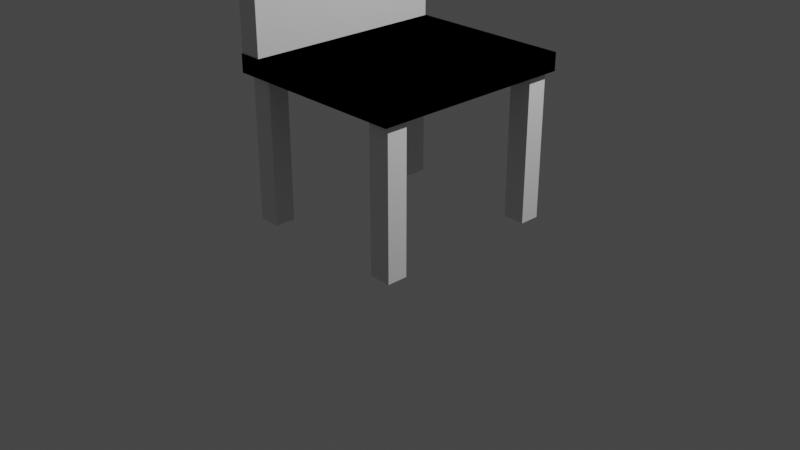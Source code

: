 # Source: chair.blend  (saved by Blender 2.81.16; exported with 4.5.12 LTS)
import bpy
from mathutils import Matrix  # noqa: F401  (used for matrix-valued properties, if any)

bpy.ops.wm.read_factory_settings(use_empty=True)
scene = bpy.context.scene
scene.name = 'Scene'

# ---- collections
col_collection = bpy.data.collections.new('Collection'); scene.collection.children.link(col_collection)

# ---- world
world_world = bpy.data.worlds.new('World'); scene.world = world_world
world_world.use_nodes = True; world_world.node_tree.nodes.clear()
_N = world_world.node_tree.nodes; _L = world_world.node_tree.links
n0 = _N.new('ShaderNodeOutputWorld'); n0.name = 'World Output'; n0.location = (300, 300)
n1 = _N.new('ShaderNodeBackground'); n1.name = 'Background'; n1.location = (10, 300)
n1.inputs[0].default_value = (0.05088, 0.05088, 0.05088, 1.0)
_L.new(n1.outputs[0], n0.inputs[0])
n0.is_active_output = True
world_world.color = (0.05088, 0.05088, 0.05088)
world_world.use_sun_shadow = False
world_world.sun_shadow_jitter_overblur = 0.0

# ---- cameras
cam_camera = bpy.data.cameras.new('Camera')
cam_camera.clip_end = 100.0
cam_camera.ortho_scale = 7.314

# ---- lights
light_light = bpy.data.lights.new('Light', 'POINT')
light_light.transmission_factor = 0.0
light_light.energy = 1000.0
light_light.shadow_soft_size = 0.1
light_light.shadow_maximum_resolution = 0.006
light_light.use_absolute_resolution = True

# ---- meshes
me_cube_001 = bpy.data.meshes.new('Cube.001')
me_cube_001.from_pydata([(-1.0, -1.095, 1.555), (-1.0, -1.095, 1.743), (-1.0, 1.095, 1.555), (-1.0, 1.095, 1.743), (1.0, -1.095, 1.555), (1.0, -1.095, 1.743), (1.0, 1.095, 1.555), (1.0, 1.095, 1.743), (-1.0, 0.0, 1.555), (0.0, 1.095, 1.555), (1.0, 0.0, 1.555), (0.0, -1.095, 1.555), (0.0, 0.0, 1.555), (-1.0, -0.5474, 1.555), (-0.5, 1.095, 1.555), (1.0, 0.5474, 1.555), (0.5, -1.095, 1.555), (-1.0, 0.5474, 1.555), (0.5, 1.095, 1.555), (1.0, -0.5474, 1.555), (-0.5, -1.095, 1.555), (0.0, -0.5474, 1.555), (0.0, 0.5474, 1.555), (-0.5, 0.0, 1.555), (0.5, 0.0, 1.555), (0.5, 0.5474, 1.555), (-0.5, 0.5474, 1.555), (-0.5, -0.5474, 1.555), (0.5, -0.5474, 1.555), (-1.0, -0.8211, 1.555), (-0.75, -1.095, 1.555), (-0.5, -0.8211, 1.555), (-0.75, -0.5474, 1.555), (-0.75, -0.8211, 1.555), (0.75, -1.095, 1.555), (1.0, -0.8211, 1.555), (0.5, -0.8211, 1.555), (0.75, -0.5474, 1.555), (0.75, -0.8211, 1.555), (-0.75, 1.095, 1.555), (-1.0, 0.8211, 1.555), (-0.5, 0.8211, 1.555), (-0.75, 0.5474, 1.555), (-0.75, 0.8211, 1.555), (1.0, 0.8211, 1.555), (0.75, 1.095, 1.555), (0.5, 0.8211, 1.555), (0.75, 0.5474, 1.555), (0.75, 0.8211, 1.555)], [], [(0, 1, 3, 2, 40, 17, 8, 13, 29), (2, 3, 7, 6, 45, 18, 9, 14, 39), (6, 7, 5, 4, 35, 19, 10, 15, 44), (4, 5, 1, 0, 30, 20, 11, 16, 34), (38, 35, 4, 34), (7, 3, 1, 5), (27, 21, 11, 20, 31), (26, 22, 12, 23), (25, 47, 15, 10, 24), (22, 25, 24, 12), (9, 18, 46, 25, 22), (48, 44, 15, 47), (17, 42, 26, 23, 8), (43, 41, 26, 42), (14, 9, 22, 26, 41), (33, 31, 20, 30), (8, 23, 27, 32, 13), (23, 12, 21, 27), (21, 28, 36, 16, 11), (12, 24, 28, 21), (24, 10, 19, 37, 28), (29, 33, 30, 0), (13, 32, 33, 29), (32, 27, 31, 33), (36, 38, 34, 16), (28, 37, 38, 36), (37, 19, 35, 38), (40, 43, 42, 17), (2, 39, 43, 40), (39, 14, 41, 43), (46, 48, 47, 25), (18, 45, 48, 46), (45, 6, 44, 48)])
_uv = me_cube_001.uv_layers.new(name='UVMap')
_uv.uv.foreach_set('vector', [0.375, 0.0, 0.625, 0.0, 0.625, 0.25, 0.375, 0.25, 0.375, 0.2188, 0.375, 0.1875, 0.375, 0.125, 0.375, 0.0625, 0.375, 0.03125, 0.375, 0.25, 0.625, 0.25, 0.625, 0.5, 0.375, 0.5, 0.375, 0.4688, 0.375, 0.4375, 0.375, 0.375, 0.375, 0.3125, 0.375, 0.2812, 0.375, 0.5, 0.625, 0.5, 0.625, 0.75, 0.375, 0.75, 0.375, 0.7188, 0.375, 0.6875, 0.375, 0.625, 0.375, 0.5625, 0.375, 0.5312, 0.375, 0.75, 0.625, 0.75, 0.625, 1.0, 0.375, 1.0, 0.375, 0.9688, 0.375, 0.9375, 0.375, 0.875, 0.375, 0.8125, 0.375, 0.7812, 0.3438, 0.7188, 0.375, 0.7188, 0.375, 0.75, 0.3438, 0.75, 0.625, 0.5, 0.875, 0.5, 0.875, 0.75, 0.625, 0.75, 0.1875, 0.6875, 0.25, 0.6875, 0.25, 0.75, 0.1875, 0.75, 0.1875, 0.7188, 0.1875, 0.5625, 0.25, 0.5625, 0.25, 0.625, 0.1875, 0.625, 0.3125, 0.5625, 0.3438, 0.5625, 0.375, 0.5625, 0.375, 0.625, 0.3125, 0.625, 0.25, 0.5625, 0.3125, 0.5625, 0.3125, 0.625, 0.25, 0.625, 0.25, 0.5, 0.3125, 0.5, 0.3125, 0.5312, 0.3125, 0.5625, 0.25, 0.5625, 0.3438, 0.5312, 0.375, 0.5312, 0.375, 0.5625, 0.3438, 0.5625, 0.125, 0.5625, 0.1562, 0.5625, 0.1875, 0.5625, 0.1875, 0.625, 0.125, 0.625, 0.1562, 0.5312, 0.1875, 0.5312, 0.1875, 0.5625, 0.1562, 0.5625, 0.1875, 0.5, 0.25, 0.5, 0.25, 0.5625, 0.1875, 0.5625, 0.1875, 0.5312, 0.1562, 0.7188, 0.1875, 0.7188, 0.1875, 0.75, 0.1562, 0.75, 0.125, 0.625, 0.1875, 0.625, 0.1875, 0.6875, 0.1562, 0.6875, 0.125, 0.6875, 0.1875, 0.625, 0.25, 0.625, 0.25, 0.6875, 0.1875, 0.6875, 0.25, 0.6875, 0.3125, 0.6875, 0.3125, 0.7188, 0.3125, 0.75, 0.25, 0.75, 0.25, 0.625, 0.3125, 0.625, 0.3125, 0.6875, 0.25, 0.6875, 0.3125, 0.625, 0.375, 0.625, 0.375, 0.6875, 0.3438, 0.6875, 0.3125, 0.6875, 0.125, 0.7188, 0.1562, 0.7188, 0.1562, 0.75, 0.125, 0.75, 0.125, 0.6875, 0.1562, 0.6875, 0.1562, 0.7188, 0.125, 0.7188, 0.1562, 0.6875, 0.1875, 0.6875, 0.1875, 0.7188, 0.1562, 0.7188, 0.3125, 0.7188, 0.3438, 0.7188, 0.3438, 0.75, 0.3125, 0.75, 0.3125, 0.6875, 0.3438, 0.6875, 0.3438, 0.7188, 0.3125, 0.7188, 0.3438, 0.6875, 0.375, 0.6875, 0.375, 0.7188, 0.3438, 0.7188, 0.125, 0.5312, 0.1562, 0.5312, 0.1562, 0.5625, 0.125, 0.5625, 0.125, 0.5, 0.1562, 0.5, 0.1562, 0.5312, 0.125, 0.5312, 0.1562, 0.5, 0.1875, 0.5, 0.1875, 0.5312, 0.1562, 0.5312, 0.3125, 0.5312, 0.3438, 0.5312, 0.3438, 0.5625, 0.3125, 0.5625, 0.3125, 0.5, 0.3438, 0.5, 0.3438, 0.5312, 0.3125, 0.5312, 0.3438, 0.5, 0.375, 0.5, 0.375, 0.5312, 0.3438, 0.5312])
me_cube_001.use_remesh_fix_poles = True
me_cube_001.use_remesh_preserve_attributes = False
me_cube_001.use_mirror_vertex_groups = False
me_cube_001.update()
me_cube_002 = bpy.data.meshes.new('Cube.002')
me_cube_002.from_pydata([(-0.7108, 1.0, 3.58), (-0.7108, 1.0, 1.58), (-0.7108, -1.0, 3.58), (-0.7108, -1.0, 1.58), (-0.9549, 1.0, 3.58), (-0.9549, 1.0, 1.58), (-0.9549, -1.0, 3.58), (-0.9549, -1.0, 1.58)], [], [(0, 4, 6, 2), (5, 1, 3, 7), (3, 2, 6, 7), (1, 0, 2, 3), (5, 4, 0, 1), (7, 6, 4, 5)])
_uv = me_cube_002.uv_layers.new(name='UVMap')
_uv.uv.foreach_set('vector', [0.625, 0.5, 0.875, 0.5, 0.875, 0.75, 0.625, 0.75, 0.125, 0.5, 0.375, 0.5, 0.375, 0.75, 0.125, 0.75, 0.375, 0.75, 0.625, 0.75, 0.625, 1.0, 0.375, 1.0, 0.375, 0.5, 0.625, 0.5, 0.625, 0.75, 0.375, 0.75, 0.375, 0.25, 0.625, 0.25, 0.625, 0.5, 0.375, 0.5, 0.375, 0.0, 0.625, 0.0, 0.625, 0.25, 0.375, 0.25])
me_cube_002.use_remesh_fix_poles = True
me_cube_002.use_remesh_preserve_attributes = False
me_cube_002.use_mirror_vertex_groups = False
me_cube_002.update()
me_cube_003 = bpy.data.meshes.new('Cube.003')
me_cube_003.from_pydata([(-1.0, -1.095, 1.555), (-1.0, -1.095, 1.743), (-1.0, 1.095, 1.555), (-1.0, 1.095, 1.743), (1.0, -1.095, 1.555), (1.0, -1.095, 1.743), (1.0, 1.095, 1.555), (1.0, 1.095, 1.743)], [], [(0, 1, 3, 2), (2, 3, 7, 6), (6, 7, 5, 4), (4, 5, 1, 0), (2, 6, 4, 0), (7, 3, 1, 5)])
_uv = me_cube_003.uv_layers.new(name='UVMap')
_uv.uv.foreach_set('vector', [0.375, 0.0, 0.625, 0.0, 0.625, 0.25, 0.375, 0.25, 0.375, 0.25, 0.625, 0.25, 0.625, 0.5, 0.375, 0.5, 0.375, 0.5, 0.625, 0.5, 0.625, 0.75, 0.375, 0.75, 0.375, 0.75, 0.625, 0.75, 0.625, 1.0, 0.375, 1.0, 0.125, 0.5, 0.375, 0.5, 0.375, 0.75, 0.125, 0.75, 0.625, 0.5, 0.875, 0.5, 0.875, 0.75, 0.625, 0.75])
me_cube_003.use_remesh_fix_poles = True
me_cube_003.use_remesh_preserve_attributes = False
me_cube_003.use_mirror_vertex_groups = False
me_cube_003.update()
me_cube_004 = bpy.data.meshes.new('Cube.004')
me_cube_004.from_pydata([(-1.0, -1.0, -1.0), (-1.0, -1.0, 1.0), (-1.0, 1.0, -1.0), (-1.0, 1.0, 1.0), (1.0, -1.0, -1.0), (1.0, -1.0, 1.0), (1.0, 1.0, -1.0), (1.0, 1.0, 1.0)], [], [(0, 1, 3, 2), (2, 3, 7, 6), (6, 7, 5, 4), (4, 5, 1, 0), (2, 6, 4, 0), (7, 3, 1, 5)])
_uv = me_cube_004.uv_layers.new(name='UVMap')
_uv.uv.foreach_set('vector', [0.375, 0.0, 0.625, 0.0, 0.625, 0.25, 0.375, 0.25, 0.375, 0.25, 0.625, 0.25, 0.625, 0.5, 0.375, 0.5, 0.375, 0.5, 0.625, 0.5, 0.625, 0.75, 0.375, 0.75, 0.375, 0.75, 0.625, 0.75, 0.625, 1.0, 0.375, 1.0, 0.125, 0.5, 0.375, 0.5, 0.375, 0.75, 0.125, 0.75, 0.625, 0.5, 0.875, 0.5, 0.875, 0.75, 0.625, 0.75])
me_cube_004.use_remesh_fix_poles = True
me_cube_004.use_remesh_preserve_attributes = False
me_cube_004.use_mirror_vertex_groups = False
me_cube_004.update()
me_cube_005 = bpy.data.meshes.new('Cube.005')
me_cube_005.from_pydata([(-1.0, -1.0, -1.0), (-1.0, -1.0, 1.0), (-1.0, 1.0, -1.0), (-1.0, 1.0, 1.0), (1.0, -1.0, -1.0), (1.0, -1.0, 1.0), (1.0, 1.0, -1.0), (1.0, 1.0, 1.0)], [], [(0, 1, 3, 2), (2, 3, 7, 6), (6, 7, 5, 4), (4, 5, 1, 0), (2, 6, 4, 0), (7, 3, 1, 5)])
_uv = me_cube_005.uv_layers.new(name='UVMap')
_uv.uv.foreach_set('vector', [0.375, 0.0, 0.625, 0.0, 0.625, 0.25, 0.375, 0.25, 0.375, 0.25, 0.625, 0.25, 0.625, 0.5, 0.375, 0.5, 0.375, 0.5, 0.625, 0.5, 0.625, 0.75, 0.375, 0.75, 0.375, 0.75, 0.625, 0.75, 0.625, 1.0, 0.375, 1.0, 0.125, 0.5, 0.375, 0.5, 0.375, 0.75, 0.125, 0.75, 0.625, 0.5, 0.875, 0.5, 0.875, 0.75, 0.625, 0.75])
me_cube_005.use_remesh_fix_poles = True
me_cube_005.use_remesh_preserve_attributes = False
me_cube_005.use_mirror_vertex_groups = False
me_cube_005.update()
me_cube_006 = bpy.data.meshes.new('Cube.006')
me_cube_006.from_pydata([(-1.0, -1.0, -1.0), (-1.0, -1.0, 1.0), (-1.0, 1.0, -1.0), (-1.0, 1.0, 1.0), (1.0, -1.0, -1.0), (1.0, -1.0, 1.0), (1.0, 1.0, -1.0), (1.0, 1.0, 1.0)], [], [(0, 1, 3, 2), (2, 3, 7, 6), (6, 7, 5, 4), (4, 5, 1, 0), (2, 6, 4, 0), (7, 3, 1, 5)])
_uv = me_cube_006.uv_layers.new(name='UVMap')
_uv.uv.foreach_set('vector', [0.375, 0.0, 0.625, 0.0, 0.625, 0.25, 0.375, 0.25, 0.375, 0.25, 0.625, 0.25, 0.625, 0.5, 0.375, 0.5, 0.375, 0.5, 0.625, 0.5, 0.625, 0.75, 0.375, 0.75, 0.375, 0.75, 0.625, 0.75, 0.625, 1.0, 0.375, 1.0, 0.125, 0.5, 0.375, 0.5, 0.375, 0.75, 0.125, 0.75, 0.625, 0.5, 0.875, 0.5, 0.875, 0.75, 0.625, 0.75])
me_cube_006.use_remesh_fix_poles = True
me_cube_006.use_remesh_preserve_attributes = False
me_cube_006.use_mirror_vertex_groups = False
me_cube_006.update()
me_cube_007 = bpy.data.meshes.new('Cube.007')
me_cube_007.from_pydata([(-1.0, -1.0, -1.0), (-1.0, -1.0, 1.0), (-1.0, 1.0, -1.0), (-1.0, 1.0, 1.0), (1.0, -1.0, -1.0), (1.0, -1.0, 1.0), (1.0, 1.0, -1.0), (1.0, 1.0, 1.0)], [], [(0, 1, 3, 2), (2, 3, 7, 6), (6, 7, 5, 4), (4, 5, 1, 0), (2, 6, 4, 0), (7, 3, 1, 5)])
_uv = me_cube_007.uv_layers.new(name='UVMap')
_uv.uv.foreach_set('vector', [0.375, 0.0, 0.625, 0.0, 0.625, 0.25, 0.375, 0.25, 0.375, 0.25, 0.625, 0.25, 0.625, 0.5, 0.375, 0.5, 0.375, 0.5, 0.625, 0.5, 0.625, 0.75, 0.375, 0.75, 0.375, 0.75, 0.625, 0.75, 0.625, 1.0, 0.375, 1.0, 0.125, 0.5, 0.375, 0.5, 0.375, 0.75, 0.125, 0.75, 0.625, 0.5, 0.875, 0.5, 0.875, 0.75, 0.625, 0.75])
me_cube_007.use_remesh_fix_poles = True
me_cube_007.use_remesh_preserve_attributes = False
me_cube_007.use_mirror_vertex_groups = False
me_cube_007.update()

# ---- objects
ob_light = bpy.data.objects.new('Light', light_light)
ob_camera = bpy.data.objects.new('Camera', cam_camera)
ob_cube = bpy.data.objects.new('Cube', me_cube_001)
ob_cube_001 = bpy.data.objects.new('Cube.001', me_cube_002)
ob_cube_002 = bpy.data.objects.new('Cube.002', me_cube_003)
ob_cube_003 = bpy.data.objects.new('Cube.003', me_cube_004)
ob_cube_004 = bpy.data.objects.new('Cube.004', me_cube_005)
ob_cube_005 = bpy.data.objects.new('Cube.005', me_cube_006)
ob_cube_006 = bpy.data.objects.new('Cube.006', me_cube_007)

# ---- transforms, parenting, visibility, modifiers, constraints
ob_light.location = (4.076, 1.005, 5.904)
ob_light.rotation_euler = (0.6503, 0.05522, 1.866)
ob_light.lock_rotations_4d = False
ob_light.empty_display_type = 'ARROWS'
ob_light.color = (0.0, 0.0, 0.0, 0.0)
ob_light.lineart.crease_threshold = 0.0
ob_camera.location = (7.359, -6.926, 4.958)
ob_camera.rotation_euler = (1.109, 0.0, 0.8149)
ob_camera.lock_rotations_4d = False
ob_camera.empty_display_type = 'ARROWS'
ob_camera.color = (0.0, 0.0, 0.0, 0.0)
ob_camera.display_type = 'WIRE'
ob_camera.lineart.crease_threshold = 0.0
ob_cube.location = (0.0, 0.0, 0.0)
ob_cube.lineart.crease_threshold = 0.0
ob_cube_001.location = (-0.04268, 0.0, -0.02668)
ob_cube_001.scale = (1.0, 1.086, 1.0)
ob_cube_001.lineart.crease_threshold = 0.0
ob_cube_002.location = (0.0, 0.0, 0.0)
ob_cube_002.lineart.crease_threshold = 0.0
ob_cube_003.location = (0.827, 0.9109, 0.8189)
ob_cube_003.scale = (0.1178, -0.1094, 0.804)
ob_cube_003.lineart.crease_threshold = 0.0
ob_cube_004.location = (0.827, -0.9109, 0.8189)
ob_cube_004.scale = (0.1178, -0.1094, 0.804)
ob_cube_004.lineart.crease_threshold = 0.0
ob_cube_005.location = (-0.813, -0.9109, 0.8189)
ob_cube_005.scale = (0.1178, -0.1094, 0.804)
ob_cube_005.lineart.crease_threshold = 0.0
ob_cube_006.location = (-0.813, 0.9109, 0.8189)
ob_cube_006.scale = (0.1178, -0.1094, 0.804)
ob_cube_006.lineart.crease_threshold = 0.0

# ---- collection membership
col_collection.objects.link(ob_light)
col_collection.objects.link(ob_camera)
col_collection.objects.link(ob_cube)
col_collection.objects.link(ob_cube_001)
col_collection.objects.link(ob_cube_002)
col_collection.objects.link(ob_cube_003)
col_collection.objects.link(ob_cube_004)
col_collection.objects.link(ob_cube_005)
col_collection.objects.link(ob_cube_006)

# ---- scene / render settings (as saved in the file)
scene.camera = ob_camera
scene.frame_start = 1; scene.frame_end = 250; scene.frame_set(1)
scene.render.engine = 'BLENDER_EEVEE_NEXT'
scene.cycles.use_denoising = False
scene.cycles.samples = 128
scene.cycles.sampling_pattern = 'TABULATED_SOBOL'
scene.cycles.use_adaptive_sampling = False
scene.cycles.use_light_tree = False
scene.view_settings.view_transform = 'Filmic'
bpy.context.view_layer.update()
